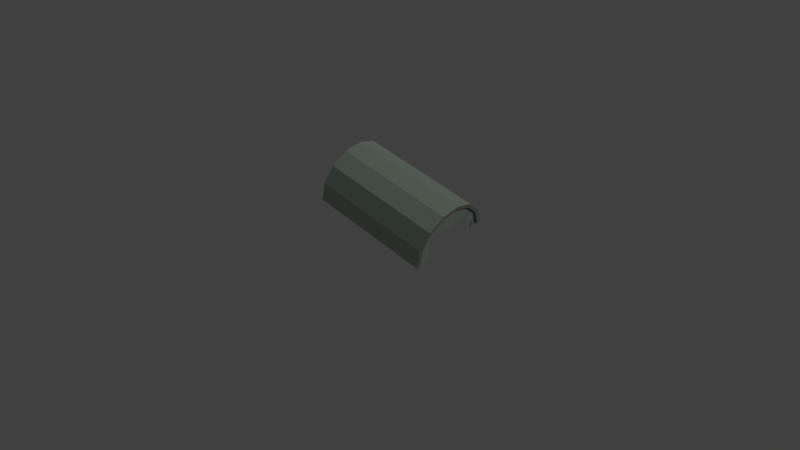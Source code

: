 # Source: SASAirfield.blend  (saved by Blender 2.78.0; exported with 4.5.12 LTS)
import bpy
from mathutils import Matrix  # noqa: F401  (used for matrix-valued properties, if any)

bpy.ops.wm.read_factory_settings(use_empty=True)
scene = bpy.context.scene
scene.name = 'Scene'

# ---- collections
col_collection_1 = bpy.data.collections.new('Collection 1'); scene.collection.children.link(col_collection_1)

# ---- materials (node trees are filled in below, after node groups)
mat_hanger = bpy.data.materials.new('Hanger')
mat_hanger.alpha_threshold = 0.0
mat_hanger.use_transparent_shadow = False
mat_hanger.diffuse_color = (0.2372, 0.2957, 0.2405, 1.0)
mat_hanger.roughness = 0.5
mat_hanger.specular_intensity = 0.0
mat_door = bpy.data.materials.new('Door')
mat_door.alpha_threshold = 0.0
mat_door.use_transparent_shadow = False
mat_door.diffuse_color = (0.1789, 0.1789, 0.1789, 1.0)
mat_door.roughness = 0.5
mat_door.specular_intensity = 0.0
mat_doormid = bpy.data.materials.new('DoorMid')
mat_doormid.alpha_threshold = 0.0
mat_doormid.use_transparent_shadow = False
mat_doormid.diffuse_color = (0.2266, 0.2266, 0.2266, 1.0)
mat_doormid.roughness = 0.5
mat_doormid.specular_intensity = 0.0

# ---- material node trees

# ---- world
world_world = bpy.data.worlds.new('World'); scene.world = world_world
world_world.color = (0.05088, 0.05088, 0.05088)
world_world.use_sun_shadow = False
world_world.sun_shadow_jitter_overblur = 0.0
world_world.cycles.sampling_method = 'MANUAL'

# ---- cameras
cam_camera = bpy.data.cameras.new('Camera')
cam_camera.clip_end = 100.0
cam_camera.lens = 35.0
cam_camera.sensor_width = 32.0
cam_camera.sensor_height = 18.0
cam_camera.ortho_scale = 7.314
cam_camera.dof.focus_distance = 0.0
cam_camera.dof.aperture_fstop = 128.0

# ---- lights
light_lamp_001 = bpy.data.lights.new('Lamp.001', 'SUN')
light_lamp_001.transmission_factor = 0.0
light_lamp_001.cutoff_distance = 30.0
light_lamp_001.angle = 0.1993
light_lamp_001.energy = 0.2
light_lamp_001.shadow_buffer_clip_start = 1.001
light_lamp_001.shadow_soft_size = 0.1
light_lamp_001.shadow_cascade_max_distance = 1000.0
light_lamp = bpy.data.lights.new('Lamp', 'SUN')
light_lamp.transmission_factor = 0.0
light_lamp.cutoff_distance = 30.0
light_lamp.angle = 0.1993
light_lamp.energy = 1.0
light_lamp.shadow_buffer_clip_start = 1.001
light_lamp.shadow_soft_size = 0.1
light_lamp.shadow_cascade_max_distance = 1000.0

# ---- meshes
me_cylinder = bpy.data.meshes.new('Cylinder')
me_cylinder.from_pydata([(1.5, 1.0, 5.96e-08), (1.5, -1.0, -1.192e-07), (1.5, -0.901, 0.4339), (1.5, -0.6235, 0.7818), (1.5, -0.2225, 0.9749), (1.5, 0.2225, 0.9749), (1.5, 0.6235, 0.7818), (1.5, 0.901, 0.4339), (1.5, -0.8105, 0.4091), (1.5, -0.8996, -7.451e-08), (1.5, -0.5609, 0.7221), (1.5, -0.2002, 0.8958), (1.5, 0.2002, 0.8958), (1.5, 0.5609, 0.7221), (1.5, 0.8105, 0.4091), (1.5, 0.8996, 7.451e-08), (1.466, -0.8105, 0.4091), (1.466, -0.8996, -7.451e-08), (1.466, -0.5609, 0.7221), (1.466, -0.2002, 0.8958), (1.466, 0.2002, 0.8958), (1.466, 0.5609, 0.7221), (1.466, 0.8105, 0.4091), (1.466, 0.8996, 7.451e-08), (1.466, 0.6132, 0.5116), (1.466, -0.6132, 0.5116), (1.466, -0.6132, 0.0), (1.466, 0.6132, 0.0), (1.466, 0.6673, 0.0), (1.466, 0.6673, 0.2027), (1.466, 0.8166, 0.2027), (1.466, 0.8166, 0.0), (1.466, 0.7398, 0.2027), (1.466, 0.7398, 0.0), (1.466, 0.7448, 0.2027), (1.466, 0.7448, 0.0), (0.75, -0.2225, 0.9749), (0.75, 1.0, 7.451e-08), (0.75, -0.6235, 0.7818), (0.75, -0.901, 0.4339), (0.75, -1.0, -8.941e-08), (0.75, 0.901, 0.4339), (0.75, 0.2225, 0.9749), (0.75, 0.6235, 0.7818), (0.75, 0.7774, 0.4495), (0.75, 0.8756, 7.56e-08), (0.75, 0.538, 0.7497), (0.75, 0.192, 0.9163), (0.75, -0.192, 0.9163), (0.75, -0.538, 0.7497), (0.75, -0.7774, 0.4495), (0.75, -0.8756, -7.56e-08), (1.463, 1.0, 6.034e-08), (1.463, -0.2225, 0.9749), (1.463, -0.6235, 0.7818), (1.463, -0.901, 0.4339), (1.463, -1.0, -1.177e-07), (1.463, 0.901, 0.4339), (1.463, 0.2225, 0.9749), (1.463, 0.6235, 0.7818), (0.75, 0.901, 0.4339), (0.75, 1.0, 7.451e-08), (0.75, 0.6235, 0.7818), (0.75, 0.2225, 0.9749), (0.75, -0.2225, 0.9749), (0.75, -0.6235, 0.7818), (0.75, -0.901, 0.4339), (0.75, -1.0, -8.941e-08), (0.75, 0.7774, 0.4495), (0.75, 0.8756, 7.56e-08), (0.75, 0.538, 0.7497), (0.75, 0.192, 0.9163), (0.75, -0.192, 0.9163), (0.75, -0.538, 0.7497), (0.75, -0.7774, 0.4495), (0.75, -0.8756, -7.56e-08), (0.75, 0.901, 0.4339), (0.75, 1.0, 7.451e-08), (0.75, 0.6235, 0.7818), (0.75, 0.2225, 0.9749), (0.75, -0.2225, 0.9749), (0.75, -0.6235, 0.7818), (0.75, -0.901, 0.4339), (0.75, -1.0, -8.941e-08), (0.75, 0.7774, 0.4495), (0.75, 0.8756, 7.56e-08), (0.75, 0.538, 0.7497), (0.75, 0.192, 0.9163), (0.75, -0.192, 0.9163), (0.75, -0.538, 0.7497), (0.75, -0.7774, 0.4495), (0.75, -0.8756, -7.56e-08), (0.7384, 0.901, 0.4339), (0.7384, 1.0, 7.451e-08), (0.7384, 0.6235, 0.7818), (0.7384, 0.2225, 0.9749), (0.7384, -0.2225, 0.9749), (0.7384, -0.6235, 0.7818), (0.7384, -0.901, 0.4339), (0.7384, -1.0, -8.941e-08), (0.7384, 0.7774, 0.4495), (0.7384, 0.8756, 7.56e-08), (0.7384, 0.538, 0.7497), (0.7384, 0.192, 0.9163), (0.7384, -0.192, 0.9163), (0.7384, -0.538, 0.7497), (0.7384, -0.7774, 0.4495), (0.7384, -0.8756, -7.56e-08), (-1.5, 1.0, 5.96e-08), (0.0, 0.901, 0.4339), (0.0, 0.6235, 0.7818), (-1.5, -1.0, -1.192e-07), (-1.5, -0.901, 0.4339), (-1.5, -0.6235, 0.7818), (-1.5, -0.2225, 0.9749), (-1.5, 0.2225, 0.9749), (-1.5, 0.6235, 0.7818), (-1.5, 0.901, 0.4339), (0.0, 0.2225, 0.9749), (0.0, -0.2225, 0.9749), (0.0, -0.6235, 0.7818), (0.0, -0.901, 0.4339), (0.0, -1.0, -5.96e-08), (0.0, 1.0, 8.941e-08), (-1.5, -0.8105, 0.4091), (-1.5, -0.8996, -7.451e-08), (-1.5, -0.5609, 0.7221), (-1.5, -0.2002, 0.8958), (-1.5, 0.2002, 0.8958), (-1.5, 0.5609, 0.7221), (-1.5, 0.8105, 0.4091), (-1.5, 0.8996, 7.451e-08), (-1.466, -0.8105, 0.4091), (-1.466, -0.8996, -7.451e-08), (-1.466, -0.5609, 0.7221), (-1.466, -0.2002, 0.8958), (-1.466, 0.2002, 0.8958), (-1.466, 0.5609, 0.7221), (-1.466, 0.8105, 0.4091), (-1.466, 0.8996, 7.451e-08), (-1.466, 0.6132, 0.5116), (-1.466, -0.6132, 0.5116), (-1.466, -0.6132, 0.0), (-1.466, 0.6132, 0.0), (-1.466, 0.6673, 0.0), (-1.466, 0.6673, 0.2027), (-1.466, 0.8166, 0.2027), (-1.466, 0.8166, 0.0), (-1.466, 0.7398, 0.2027), (-1.466, 0.7398, 0.0), (-1.466, 0.7448, 0.2027), (-1.466, 0.7448, 0.0), (-0.75, -0.2225, 0.9749), (-0.75, 1.0, 7.451e-08), (-0.75, -0.6235, 0.7818), (-0.75, -0.901, 0.4339), (-0.75, -1.0, -8.941e-08), (-0.75, 0.901, 0.4339), (-0.75, 0.2225, 0.9749), (-0.75, 0.6235, 0.7818), (-0.75, 0.7774, 0.4495), (-0.75, 0.8756, 7.56e-08), (-0.75, 0.538, 0.7497), (-0.75, 0.192, 0.9163), (-0.75, -0.192, 0.9163), (-0.75, -0.538, 0.7497), (-0.75, -0.7774, 0.4495), (-0.75, -0.8756, -7.56e-08), (0.0, 0.7774, 0.4495), (0.0, 0.8756, 7.56e-08), (0.0, 0.538, 0.7497), (0.0, 0.192, 0.9163), (0.0, -0.192, 0.9163), (0.0, -0.538, 0.7497), (0.0, -0.7774, 0.4495), (0.0, -0.8756, -7.56e-08), (-1.463, 1.0, 6.034e-08), (-1.463, -0.2225, 0.9749), (-1.463, -0.6235, 0.7818), (-1.463, -0.901, 0.4339), (-1.463, -1.0, -1.177e-07), (-1.463, 0.901, 0.4339), (-1.463, 0.2225, 0.9749), (-1.463, 0.6235, 0.7818), (-0.75, 0.901, 0.4339), (-0.75, 1.0, 7.451e-08), (-0.75, 0.6235, 0.7818), (-0.75, 0.2225, 0.9749), (-0.75, -0.2225, 0.9749), (-0.75, -0.6235, 0.7818), (-0.75, -0.901, 0.4339), (-0.75, -1.0, -8.941e-08), (-0.75, 0.7774, 0.4495), (-0.75, 0.8756, 7.56e-08), (-0.75, 0.538, 0.7497), (-0.75, 0.192, 0.9163), (-0.75, -0.192, 0.9163), (-0.75, -0.538, 0.7497), (-0.75, -0.7774, 0.4495), (-0.75, -0.8756, -7.56e-08), (-0.75, 0.901, 0.4339), (-0.75, 1.0, 7.451e-08), (-0.75, 0.6235, 0.7818), (-0.75, 0.2225, 0.9749), (-0.75, -0.2225, 0.9749), (-0.75, -0.6235, 0.7818), (-0.75, -0.901, 0.4339), (-0.75, -1.0, -8.941e-08), (-0.75, 0.7774, 0.4495), (-0.75, 0.8756, 7.56e-08), (-0.75, 0.538, 0.7497), (-0.75, 0.192, 0.9163), (-0.75, -0.192, 0.9163), (-0.75, -0.538, 0.7497), (-0.75, -0.7774, 0.4495), (-0.75, -0.8756, -7.56e-08), (-0.7384, 0.901, 0.4339), (-0.7384, 1.0, 7.451e-08), (-0.7384, 0.6235, 0.7818), (-0.7384, 0.2225, 0.9749), (-0.7384, -0.2225, 0.9749), (-0.7384, -0.6235, 0.7818), (-0.7384, -0.901, 0.4339), (-0.7384, -1.0, -8.941e-08), (-0.7384, 0.7774, 0.4495), (-0.7384, 0.8756, 7.56e-08), (-0.7384, 0.538, 0.7497), (-0.7384, 0.192, 0.9163), (-0.7384, -0.192, 0.9163), (-0.7384, -0.538, 0.7497), (-0.7384, -0.7774, 0.4495), (-0.7384, -0.8756, -7.56e-08), (0.0, 0.901, 0.4339), (0.0, 0.6235, 0.7818), (0.0, 0.2225, 0.9749), (0.0, -0.2225, 0.9749), (0.0, -0.6235, 0.7818), (0.0, -0.901, 0.4339), (0.0, -1.0, -5.96e-08), (0.0, 1.0, 8.941e-08), (0.0, 0.7774, 0.4495), (0.0, 0.8756, 7.56e-08), (0.0, 0.538, 0.7497), (0.0, 0.192, 0.9163), (0.0, -0.192, 0.9163), (0.0, -0.538, 0.7497), (0.0, -0.7774, 0.4495), (0.0, -0.8756, -7.56e-08), (-0.01053, -1.0, -5.96e-08), (-0.01053, -0.901, 0.4339), (-0.01053, -0.6235, 0.7818), (-0.01053, -0.2225, 0.9749), (-0.01053, 0.2225, 0.9749), (-0.01053, 0.6235, 0.7818), (-0.01053, 0.901, 0.4339), (-0.01053, 1.0, 8.941e-08), (-0.01053, 0.7774, 0.4495), (-0.01053, 0.8756, 7.56e-08), (-0.01053, -0.8756, -7.56e-08), (-0.01053, 0.538, 0.7497), (-0.01053, 0.192, 0.9163), (-0.01053, -0.192, 0.9163), (-0.01053, -0.538, 0.7497), (-0.01053, -0.7774, 0.4495)], [], [(56, 1, 2, 55), (55, 2, 3, 54), (54, 3, 4, 53), (53, 4, 5, 58), (58, 5, 6, 59), (59, 6, 7, 57), (57, 7, 0, 52), (4, 3, 10, 11), (2, 1, 9, 8), (7, 6, 13, 14), (5, 4, 11, 12), (3, 2, 8, 10), (0, 7, 14, 15), (6, 5, 12, 13), (16, 17, 26, 25, 24, 27, 28, 29, 32, 34, 30, 31, 23, 22, 21, 20, 19, 18), (11, 10, 18, 19), (15, 14, 22, 23), (12, 11, 19, 20), (8, 9, 17, 16), (13, 12, 20, 21), (10, 8, 16, 18), (14, 13, 21, 22), (33, 32, 29, 28), (35, 34, 32, 33), (31, 30, 34, 35), (109, 41, 37, 123), (110, 43, 41, 109), (118, 42, 43, 110), (119, 36, 42, 118), (120, 38, 36, 119), (121, 39, 38, 120), (122, 40, 39, 121), (41, 43, 62, 60), (45, 37, 61, 69), (44, 45, 69, 68), (37, 41, 60, 61), (40, 51, 75, 67), (51, 50, 74, 75), (39, 40, 67, 66), (41, 57, 52, 37), (43, 59, 57, 41), (42, 58, 59, 43), (36, 53, 58, 42), (38, 54, 53, 36), (39, 55, 54, 38), (40, 56, 55, 39), (55, 16, 17, 56), (54, 18, 16, 55), (53, 19, 18, 54), (58, 20, 19, 53), (20, 58, 59, 21), (21, 59, 57, 22), (22, 57, 52, 23), (77, 85, 84, 86, 87, 88, 89, 90, 91, 83, 82, 81, 80, 79, 78, 76), (119, 120, 121, 122, 175, 174, 173, 172, 171, 170, 168, 169, 123, 109, 110, 118), (46, 44, 68, 70), (43, 42, 63, 62), (47, 46, 70, 71), (42, 36, 64, 63), (48, 47, 71, 72), (36, 38, 65, 64), (49, 48, 72, 73), (38, 39, 66, 65), (50, 49, 73, 74), (92, 94, 95, 96, 97, 98, 99, 107, 106, 105, 104, 103, 102, 100, 101, 93), (88, 87, 103, 104), (89, 88, 104, 105), (90, 89, 105, 106), (83, 91, 107, 99), (91, 90, 106, 107), (85, 77, 93, 101), (84, 85, 101, 100), (86, 84, 100, 102), (87, 86, 102, 103), (180, 179, 112, 111), (179, 178, 113, 112), (178, 177, 114, 113), (177, 182, 115, 114), (182, 183, 116, 115), (183, 181, 117, 116), (181, 176, 108, 117), (114, 127, 126, 113), (112, 124, 125, 111), (117, 130, 129, 116), (115, 128, 127, 114), (113, 126, 124, 112), (108, 131, 130, 117), (116, 129, 128, 115), (132, 134, 135, 136, 137, 138, 139, 147, 146, 150, 148, 145, 144, 143, 140, 141, 142, 133), (127, 135, 134, 126), (131, 139, 138, 130), (128, 136, 135, 127), (124, 132, 133, 125), (129, 137, 136, 128), (126, 134, 132, 124), (130, 138, 137, 129), (149, 144, 145, 148), (151, 149, 148, 150), (147, 151, 150, 146), (109, 123, 153, 157), (110, 109, 157, 159), (118, 110, 159, 158), (119, 118, 158, 152), (120, 119, 152, 154), (121, 120, 154, 155), (122, 121, 155, 156), (157, 184, 186, 159), (161, 193, 185, 153), (160, 192, 193, 161), (153, 185, 184, 157), (156, 191, 199, 167), (167, 199, 198, 166), (155, 190, 191, 156), (157, 153, 176, 181), (159, 157, 181, 183), (158, 159, 183, 182), (152, 158, 182, 177), (154, 152, 177, 178), (155, 154, 178, 179), (156, 155, 179, 180), (179, 180, 133, 132), (178, 179, 132, 134), (177, 178, 134, 135), (182, 177, 135, 136), (136, 137, 183, 182), (137, 138, 181, 183), (138, 139, 176, 181), (227, 228, 229, 230, 231, 223, 222, 221, 220, 219, 218, 216, 217, 225, 224, 226), (162, 194, 192, 160), (159, 186, 187, 158), (163, 195, 194, 162), (158, 187, 188, 152), (164, 196, 195, 163), (152, 188, 189, 154), (165, 197, 196, 164), (154, 189, 190, 155), (166, 198, 197, 165), (202, 203, 204, 205, 206, 207, 215, 214, 213, 212, 211, 210, 208, 209, 201, 200), (212, 228, 227, 211), (213, 229, 228, 212), (214, 230, 229, 213), (207, 223, 231, 215), (215, 231, 230, 214), (209, 225, 217, 201), (208, 224, 225, 209), (210, 226, 224, 208), (211, 227, 226, 210), (235, 234, 233, 232, 239, 241, 240, 242, 243, 244, 245, 246, 247, 238, 237, 236), (251, 250, 249, 248, 258, 263, 262, 261, 260, 259, 256, 257, 255, 254, 253, 252), (241, 239, 255, 257), (238, 247, 258, 248), (242, 240, 256, 259), (243, 242, 259, 260), (244, 243, 260, 261), (245, 244, 261, 262), (246, 245, 262, 263), (247, 246, 263, 258), (240, 241, 257, 256)])
me_cylinder.polygons.foreach_set('material_index', [0, 0, 0, 0, 0, 0, 0, 1, 1, 1, 1, 1, 1, 1, 0, 1, 1, 1, 1, 1, 1, 1, 1, 2, 1, 0, 0, 0, 0, 0, 0, 0, 0, 0, 0, 0, 0, 0, 0, 0, 0, 0, 0, 0, 0, 0, 1, 1, 1, 1, 1, 1, 1, 1, 1, 0, 0, 0, 0, 0, 0, 0, 0, 0, 1, 1, 1, 1, 1, 1, 1, 1, 1, 1, 0, 0, 0, 0, 0, 0, 0, 1, 1, 1, 1, 1, 1, 1, 0, 1, 1, 1, 1, 1, 1, 1, 1, 2, 1, 0, 0, 0, 0, 0, 0, 0, 0, 0, 0, 0, 0, 0, 0, 0, 0, 0, 0, 0, 0, 0, 1, 1, 1, 1, 1, 1, 1, 1, 0, 0, 0, 0, 0, 0, 0, 0, 0, 1, 1, 1, 1, 1, 1, 1, 1, 1, 1, 1, 1, 1, 1, 1, 1, 1, 1, 1, 1, 1])
me_cylinder.materials.append(mat_hanger)
me_cylinder.materials.append(mat_door)
me_cylinder.materials.append(mat_doormid)
me_cylinder.use_remesh_preserve_volume = False
me_cylinder.use_remesh_preserve_attributes = False
me_cylinder.use_mirror_vertex_groups = False
me_cylinder.update()

# ---- objects
ob_lamp_001 = bpy.data.objects.new('Lamp.001', light_lamp_001)
ob_cylinder = bpy.data.objects.new('Cylinder', me_cylinder)
ob_lamp = bpy.data.objects.new('Lamp', light_lamp)
ob_camera = bpy.data.objects.new('Camera', cam_camera)

# ---- transforms, parenting, visibility, modifiers, constraints
ob_lamp_001.location = (4.076, 1.005, 5.904)
ob_lamp_001.rotation_euler = (0.7854, -0.0, 5.498)
ob_lamp_001.lock_rotations_4d = False
ob_lamp_001.empty_display_type = 'ARROWS'
ob_lamp_001.color = (0.0, 0.0, 0.0, 0.0)
ob_lamp_001.lineart.crease_threshold = 0.0
ob_cylinder.location = (0.0, 0.0, 0.0)
ob_cylinder.lineart.crease_threshold = 0.0
ob_lamp.location = (4.076, 1.005, 5.904)
ob_lamp.rotation_euler = (0.7854, -0.0, 2.356)
ob_lamp.lock_rotations_4d = False
ob_lamp.empty_display_type = 'ARROWS'
ob_lamp.color = (0.0, 0.0, 0.0, 0.0)
ob_lamp.lineart.crease_threshold = 0.0
ob_camera.location = (10.0, -10.0, 13.67)
ob_camera.rotation_euler = (0.7854, 0.0, 0.7854)
ob_camera.lock_rotations_4d = False
ob_camera.empty_display_type = 'ARROWS'
ob_camera.color = (0.0, 0.0, 0.0, 0.0)
ob_camera.display_type = 'WIRE'
ob_camera.lineart.crease_threshold = 0.0

# ---- collection membership
col_collection_1.objects.link(ob_lamp_001)
col_collection_1.objects.link(ob_cylinder)
col_collection_1.objects.link(ob_lamp)
col_collection_1.objects.link(ob_camera)

# ---- scene / render settings (as saved in the file)
scene.camera = ob_camera
scene.frame_start = 1; scene.frame_end = 250; scene.frame_set(1)
scene.render.engine = 'BLENDER_EEVEE_NEXT'
scene.render.resolution_percentage = 50
scene.render.dither_intensity = 0.0
scene.cycles.use_denoising = False
scene.cycles.samples = 128
scene.cycles.sampling_pattern = 'TABULATED_SOBOL'
scene.cycles.light_sampling_threshold = 0.0
scene.cycles.use_adaptive_sampling = False
scene.cycles.use_light_tree = False
scene.cycles.blur_glossy = 0.0
scene.cycles.sample_clamp_indirect = 0.0
scene.view_settings.view_transform = 'Standard'
bpy.context.view_layer.update()
